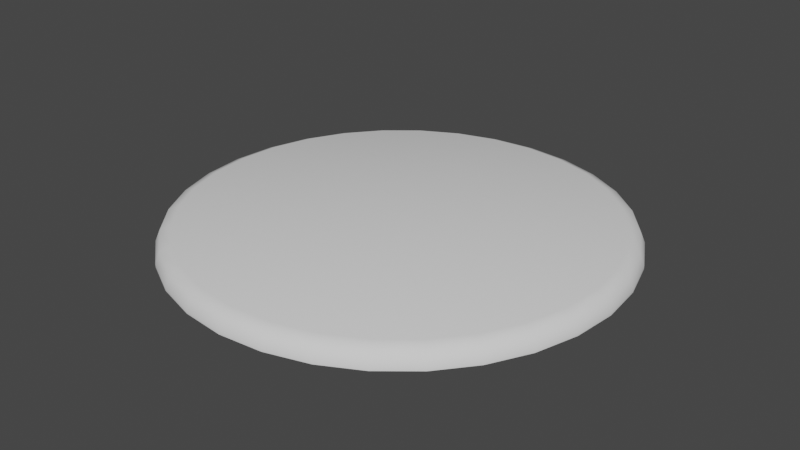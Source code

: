 # Source: RoundTopping.blend  (saved by Blender 4.5.87; exported with 4.5.12 LTS)
import bpy
from mathutils import Matrix  # noqa: F401  (used for matrix-valued properties, if any)

bpy.ops.wm.read_factory_settings(use_empty=True)
scene = bpy.context.scene
scene.name = 'Scene'

# ---- world
world_world = bpy.data.worlds.new('World'); scene.world = world_world
world_world.use_nodes = True; world_world.node_tree.nodes.clear()
_N = world_world.node_tree.nodes; _L = world_world.node_tree.links
n0 = _N.new('ShaderNodeOutputWorld'); n0.name = 'World Output'; n0.location = (300, 300)
n1 = _N.new('ShaderNodeBackground'); n1.name = 'Background'; n1.location = (10, 300)
n1.inputs[0].default_value = (0.05088, 0.05088, 0.05088, 1.0)
_L.new(n1.outputs[0], n0.inputs[0])
n0.is_active_output = True
world_world.color = (0.05088, 0.05088, 0.05088)
world_world.use_sun_shadow = False
world_world.sun_shadow_jitter_overblur = 0.0

# ---- meshes
me_cookie_001 = bpy.data.meshes.new('Cookie.001')
me_cookie_001.from_pydata([(6.291e-10, 0.2402, 0.0), (-0.04685, 0.2355, 0.0), (-0.09191, 0.2219, 0.0), (-0.1334, 0.1997, 0.0), (-0.1698, 0.1698, 0.0), (-0.1997, 0.1334, 0.0), (-0.2219, 0.09191, 0.0), (-0.2355, 0.04685, 0.0), (-0.2402, -6.71e-10, 0.0), (-0.2355, -0.04685, 0.0), (-0.2219, -0.09191, 0.0), (-0.1997, -0.1334, 0.0), (-0.1698, -0.1698, 0.0), (-0.1334, -0.1997, 0.0), (-0.09191, -0.2219, 0.0), (-0.04685, -0.2355, 0.0), (6.291e-10, -0.2402, 0.0), (0.04685, -0.2355, 0.0), (0.09191, -0.2219, 0.0), (0.1334, -0.1997, 0.0), (0.1698, -0.1698, 0.0), (0.1997, -0.1334, 0.0), (0.2219, -0.09191, 0.0), (0.2355, -0.04685, 0.0), (0.2402, -6.71e-10, 0.0), (0.2355, 0.04685, 0.0), (0.2219, 0.09191, 0.0), (0.1997, 0.1334, 0.0), (0.1698, 0.1698, 0.0), (0.1334, 0.1997, 0.0), (0.09191, 0.2219, 0.0), (0.04685, 0.2355, 0.0), (0.0, 0.0, 0.02), (-0.04685, 0.2355, 0.003628), (-0.04364, 0.2194, 0.02), (-0.04591, 0.2308, 0.0152), (5.86e-10, 0.2237, 0.02), (6.291e-10, 0.2402, 0.003628), (6.17e-10, 0.2353, 0.0152), (-0.09191, 0.2219, 0.003628), (-0.08561, 0.2067, 0.02), (-0.09006, 0.2174, 0.0152), (-0.1334, 0.1997, 0.003628), (-0.1243, 0.186, 0.02), (-0.1308, 0.1957, 0.0152), (-0.1698, 0.1698, 0.003628), (-0.1582, 0.1582, 0.02), (-0.1664, 0.1664, 0.0152), (-0.1997, 0.1334, 0.003628), (-0.186, 0.1243, 0.02), (-0.1957, 0.1308, 0.0152), (-0.2219, 0.09191, 0.003628), (-0.2067, 0.08561, 0.02), (-0.2174, 0.09006, 0.0152), (-0.2355, 0.04685, 0.003628), (-0.2194, 0.04364, 0.02), (-0.2308, 0.04591, 0.0152), (-0.2402, -6.71e-10, 0.003628), (-0.2237, -6.25e-10, 0.02), (-0.2353, -6.659e-10, 0.0152), (-0.2355, -0.04685, 0.003628), (-0.2194, -0.04364, 0.02), (-0.2308, -0.04591, 0.0152), (-0.2219, -0.09191, 0.003628), (-0.2067, -0.08561, 0.02), (-0.2174, -0.09006, 0.0152), (-0.1997, -0.1334, 0.003628), (-0.186, -0.1243, 0.02), (-0.1957, -0.1308, 0.0152), (-0.1698, -0.1698, 0.003628), (-0.1582, -0.1582, 0.02), (-0.1664, -0.1664, 0.0152), (-0.1334, -0.1997, 0.003628), (-0.1243, -0.186, 0.02), (-0.1308, -0.1957, 0.0152), (-0.09191, -0.2219, 0.003628), (-0.08561, -0.2067, 0.02), (-0.09006, -0.2174, 0.0152), (-0.04685, -0.2355, 0.003628), (-0.04364, -0.2194, 0.02), (-0.04591, -0.2308, 0.0152), (6.291e-10, -0.2402, 0.003628), (5.86e-10, -0.2237, 0.02), (6.17e-10, -0.2353, 0.0152), (0.04685, -0.2355, 0.003628), (0.04364, -0.2194, 0.02), (0.04591, -0.2308, 0.0152), (0.09191, -0.2219, 0.003628), (0.08561, -0.2067, 0.02), (0.09006, -0.2174, 0.0152), (0.1334, -0.1997, 0.003628), (0.1243, -0.186, 0.02), (0.1308, -0.1957, 0.0152), (0.1698, -0.1698, 0.003628), (0.1582, -0.1582, 0.02), (0.1664, -0.1664, 0.0152), (0.1997, -0.1334, 0.003628), (0.186, -0.1243, 0.02), (0.1957, -0.1308, 0.0152), (0.2219, -0.09191, 0.003628), (0.2067, -0.08561, 0.02), (0.2174, -0.09006, 0.0152), (0.2355, -0.04685, 0.003628), (0.2194, -0.04364, 0.02), (0.2308, -0.04591, 0.0152), (0.2402, -6.71e-10, 0.003628), (0.2237, -6.25e-10, 0.02), (0.2353, -6.659e-10, 0.0152), (0.2355, 0.04685, 0.003628), (0.2194, 0.04364, 0.02), (0.2308, 0.04591, 0.0152), (0.2219, 0.09191, 0.003628), (0.2067, 0.08561, 0.02), (0.2174, 0.09006, 0.0152), (0.1997, 0.1334, 0.003628), (0.186, 0.1243, 0.02), (0.1957, 0.1308, 0.0152), (0.1698, 0.1698, 0.003628), (0.1582, 0.1582, 0.02), (0.1664, 0.1664, 0.0152), (0.1334, 0.1997, 0.003628), (0.1243, 0.186, 0.02), (0.1308, 0.1957, 0.0152), (0.09191, 0.2219, 0.003628), (0.08561, 0.2067, 0.02), (0.09006, 0.2174, 0.0152), (0.04685, 0.2355, 0.003628), (0.04364, 0.2194, 0.02), (0.04591, 0.2308, 0.0152)], [], [(34, 36, 38, 35), (35, 38, 37, 33), (40, 34, 35, 41), (41, 35, 33, 39), (43, 40, 41, 44), (44, 41, 39, 42), (46, 43, 44, 47), (47, 44, 42, 45), (49, 46, 47, 50), (50, 47, 45, 48), (52, 49, 50, 53), (53, 50, 48, 51), (55, 52, 53, 56), (56, 53, 51, 54), (58, 55, 56, 59), (59, 56, 54, 57), (61, 58, 59, 62), (62, 59, 57, 60), (64, 61, 62, 65), (65, 62, 60, 63), (67, 64, 65, 68), (68, 65, 63, 66), (70, 67, 68, 71), (71, 68, 66, 69), (73, 70, 71, 74), (74, 71, 69, 72), (76, 73, 74, 77), (77, 74, 72, 75), (79, 76, 77, 80), (80, 77, 75, 78), (82, 79, 80, 83), (83, 80, 78, 81), (85, 82, 83, 86), (86, 83, 81, 84), (88, 85, 86, 89), (89, 86, 84, 87), (91, 88, 89, 92), (92, 89, 87, 90), (94, 91, 92, 95), (95, 92, 90, 93), (97, 94, 95, 98), (98, 95, 93, 96), (100, 97, 98, 101), (101, 98, 96, 99), (103, 100, 101, 104), (104, 101, 99, 102), (106, 103, 104, 107), (107, 104, 102, 105), (109, 106, 107, 110), (110, 107, 105, 108), (112, 109, 110, 113), (113, 110, 108, 111), (115, 112, 113, 116), (116, 113, 111, 114), (118, 115, 116, 119), (119, 116, 114, 117), (121, 118, 119, 122), (122, 119, 117, 120), (124, 121, 122, 125), (125, 122, 120, 123), (127, 124, 125, 128), (128, 125, 123, 126), (36, 127, 128, 38), (38, 128, 126, 37), (0, 1, 33, 37), (34, 40, 32), (36, 34, 32), (1, 2, 39, 33), (31, 0, 37, 126), (127, 36, 32), (40, 43, 32), (2, 3, 42, 39), (43, 46, 32), (3, 4, 45, 42), (46, 49, 32), (4, 5, 48, 45), (49, 52, 32), (5, 6, 51, 48), (52, 55, 32), (6, 7, 54, 51), (55, 58, 32), (7, 8, 57, 54), (58, 61, 32), (8, 9, 60, 57), (61, 64, 32), (9, 10, 63, 60), (64, 67, 32), (10, 11, 66, 63), (67, 70, 32), (11, 12, 69, 66), (70, 73, 32), (12, 13, 72, 69), (73, 76, 32), (13, 14, 75, 72), (76, 79, 32), (14, 15, 78, 75), (79, 82, 32), (15, 16, 81, 78), (82, 85, 32), (16, 17, 84, 81), (85, 88, 32), (17, 18, 87, 84), (88, 91, 32), (18, 19, 90, 87), (91, 94, 32), (19, 20, 93, 90), (94, 97, 32), (20, 21, 96, 93), (97, 100, 32), (21, 22, 99, 96), (100, 103, 32), (22, 23, 102, 99), (103, 106, 32), (23, 24, 105, 102), (106, 109, 32), (24, 25, 108, 105), (109, 112, 32), (25, 26, 111, 108), (112, 115, 32), (26, 27, 114, 111), (115, 118, 32), (27, 28, 117, 114), (118, 121, 32), (28, 29, 120, 117), (121, 124, 32), (29, 30, 123, 120), (124, 127, 32), (30, 31, 126, 123)])
me_cookie_001.polygons.foreach_set('use_smooth', [True] * 128)
_uv = me_cookie_001.uv_layers.new(name='UVMap')
_uv.uv.foreach_set('vector', [0.2798, 0.4409, 0.3142, 0.4343, 0.3179, 0.4469, 0.2811, 0.454, 0.2811, 0.454, 0.3179, 0.4469, 0.3179, 0.4469, 0.2811, 0.454, 0.2449, 0.4407, 0.2798, 0.4409, 0.2811, 0.454, 0.2436, 0.4537, 0.2436, 0.4537, 0.2811, 0.454, 0.2811, 0.454, 0.2436, 0.4538, 0.2106, 0.4337, 0.2449, 0.4407, 0.2436, 0.4537, 0.2067, 0.4463, 0.2067, 0.4463, 0.2436, 0.4537, 0.2436, 0.4538, 0.2067, 0.4463, 0.1782, 0.4201, 0.2106, 0.4337, 0.2067, 0.4463, 0.172, 0.4316, 0.172, 0.4316, 0.2067, 0.4463, 0.2067, 0.4463, 0.172, 0.4317, 0.1491, 0.4007, 0.1782, 0.4201, 0.172, 0.4316, 0.1407, 0.4108, 0.1407, 0.4108, 0.172, 0.4316, 0.172, 0.4317, 0.1407, 0.4108, 0.1245, 0.3758, 0.1491, 0.4007, 0.1407, 0.4108, 0.1144, 0.384, 0.1144, 0.384, 0.1407, 0.4108, 0.1407, 0.4108, 0.1143, 0.384, 0.105, 0.3467, 0.1245, 0.3758, 0.1144, 0.384, 0.09345, 0.3528, 0.09345, 0.3528, 0.1144, 0.384, 0.1143, 0.384, 0.09342, 0.3529, 0.09182, 0.3143, 0.105, 0.3467, 0.09345, 0.3528, 0.07926, 0.3181, 0.07926, 0.3181, 0.09345, 0.3528, 0.09342, 0.3529, 0.07923, 0.3181, 0.08514, 0.28, 0.09182, 0.3143, 0.07926, 0.3181, 0.07209, 0.2812, 0.07209, 0.2812, 0.07926, 0.3181, 0.07923, 0.3181, 0.07206, 0.2812, 0.08525, 0.245, 0.08514, 0.28, 0.07209, 0.2812, 0.07221, 0.2437, 0.07221, 0.2437, 0.07209, 0.2812, 0.07206, 0.2812, 0.07218, 0.2437, 0.09218, 0.2107, 0.08525, 0.245, 0.07221, 0.2437, 0.07966, 0.2069, 0.07966, 0.2069, 0.07221, 0.2437, 0.07218, 0.2437, 0.07962, 0.2069, 0.1056, 0.1783, 0.09218, 0.2107, 0.07966, 0.2069, 0.0941, 0.1721, 0.0941, 0.1721, 0.07966, 0.2069, 0.07962, 0.2069, 0.09406, 0.1721, 0.1253, 0.1492, 0.1056, 0.1783, 0.0941, 0.1721, 0.1152, 0.1408, 0.1152, 0.1408, 0.0941, 0.1721, 0.09406, 0.1721, 0.1152, 0.1408, 0.1503, 0.1245, 0.1253, 0.1492, 0.1152, 0.1408, 0.142, 0.1143, 0.142, 0.1143, 0.1152, 0.1408, 0.1152, 0.1408, 0.142, 0.1143, 0.1794, 0.105, 0.1503, 0.1245, 0.142, 0.1143, 0.1733, 0.09344, 0.1733, 0.09344, 0.142, 0.1143, 0.142, 0.1143, 0.1733, 0.0934, 0.2118, 0.09167, 0.1794, 0.105, 0.1733, 0.09344, 0.208, 0.07911, 0.208, 0.07911, 0.1733, 0.09344, 0.1733, 0.0934, 0.208, 0.07907, 0.2461, 0.08508, 0.2118, 0.09167, 0.208, 0.07911, 0.2449, 0.07204, 0.2449, 0.07204, 0.208, 0.07911, 0.208, 0.07907, 0.2449, 0.072, 0.2811, 0.08531, 0.2461, 0.08508, 0.2449, 0.07204, 0.2824, 0.07228, 0.2824, 0.07228, 0.2449, 0.07204, 0.2449, 0.072, 0.2824, 0.07224, 0.3154, 0.09226, 0.2811, 0.08531, 0.2824, 0.07228, 0.3192, 0.07974, 0.3192, 0.07974, 0.2824, 0.07228, 0.2824, 0.07224, 0.3193, 0.0797, 0.3478, 0.1059, 0.3154, 0.09226, 0.3192, 0.07974, 0.354, 0.09435, 0.354, 0.09435, 0.3192, 0.07974, 0.3193, 0.0797, 0.354, 0.09432, 0.3769, 0.1253, 0.3478, 0.1059, 0.354, 0.09435, 0.3852, 0.1152, 0.3852, 0.1152, 0.354, 0.09435, 0.354, 0.09432, 0.3852, 0.1152, 0.4014, 0.1502, 0.3769, 0.1253, 0.3852, 0.1152, 0.4116, 0.142, 0.4116, 0.142, 0.3852, 0.1152, 0.3852, 0.1152, 0.4116, 0.142, 0.4209, 0.1793, 0.4014, 0.1502, 0.4116, 0.142, 0.4325, 0.1732, 0.4325, 0.1732, 0.4116, 0.142, 0.4116, 0.142, 0.4325, 0.1731, 0.4341, 0.2117, 0.4209, 0.1793, 0.4325, 0.1732, 0.4467, 0.2079, 0.4467, 0.2079, 0.4325, 0.1732, 0.4325, 0.1731, 0.4467, 0.2079, 0.4408, 0.246, 0.4341, 0.2117, 0.4467, 0.2079, 0.4539, 0.2448, 0.4539, 0.2448, 0.4467, 0.2079, 0.4467, 0.2079, 0.4539, 0.2448, 0.4407, 0.281, 0.4408, 0.246, 0.4539, 0.2448, 0.4537, 0.2823, 0.4537, 0.2823, 0.4539, 0.2448, 0.4539, 0.2448, 0.4538, 0.2823, 0.4338, 0.3153, 0.4407, 0.281, 0.4537, 0.2823, 0.4463, 0.3191, 0.4463, 0.3191, 0.4537, 0.2823, 0.4538, 0.2823, 0.4463, 0.3191, 0.4203, 0.3477, 0.4338, 0.3153, 0.4463, 0.3191, 0.4319, 0.3539, 0.4319, 0.3539, 0.4463, 0.3191, 0.4463, 0.3191, 0.4319, 0.3539, 0.4007, 0.3768, 0.4203, 0.3477, 0.4319, 0.3539, 0.4108, 0.3852, 0.4108, 0.3852, 0.4319, 0.3539, 0.4319, 0.3539, 0.4108, 0.3852, 0.3757, 0.4015, 0.4007, 0.3768, 0.4108, 0.3852, 0.384, 0.4117, 0.384, 0.4117, 0.4108, 0.3852, 0.4108, 0.3852, 0.384, 0.4117, 0.3465, 0.421, 0.3757, 0.4015, 0.384, 0.4117, 0.3526, 0.4326, 0.3526, 0.4326, 0.384, 0.4117, 0.384, 0.4117, 0.3527, 0.4326, 0.3142, 0.4343, 0.3465, 0.421, 0.3526, 0.4326, 0.3179, 0.4469, 0.3179, 0.4469, 0.3526, 0.4326, 0.3527, 0.4326, 0.3179, 0.4469, 0.3179, 0.4469, 0.2811, 0.454, 0.2811, 0.454, 0.3179, 0.4469, 0.2798, 0.4409, 0.2449, 0.4407, 0.263, 0.263, 0.3142, 0.4343, 0.2798, 0.4409, 0.263, 0.263, 0.2811, 0.454, 0.2436, 0.4538, 0.2436, 0.4538, 0.2811, 0.454, 0.3527, 0.4326, 0.3179, 0.4469, 0.3179, 0.4469, 0.3527, 0.4326, 0.3465, 0.421, 0.3142, 0.4343, 0.263, 0.263, 0.2449, 0.4407, 0.2106, 0.4337, 0.263, 0.263, 0.2436, 0.4538, 0.2067, 0.4463, 0.2067, 0.4463, 0.2436, 0.4538, 0.2106, 0.4337, 0.1782, 0.4201, 0.263, 0.263, 0.2067, 0.4463, 0.172, 0.4317, 0.172, 0.4317, 0.2067, 0.4463, 0.1782, 0.4201, 0.1491, 0.4007, 0.263, 0.263, 0.172, 0.4317, 0.1407, 0.4108, 0.1407, 0.4108, 0.172, 0.4317, 0.1491, 0.4007, 0.1245, 0.3758, 0.263, 0.263, 0.1407, 0.4108, 0.1143, 0.384, 0.1143, 0.384, 0.1407, 0.4108, 0.1245, 0.3758, 0.105, 0.3467, 0.263, 0.263, 0.1143, 0.384, 0.09342, 0.3529, 0.09342, 0.3529, 0.1143, 0.384, 0.105, 0.3467, 0.09182, 0.3143, 0.263, 0.263, 0.09342, 0.3529, 0.07923, 0.3181, 0.07923, 0.3181, 0.09342, 0.3529, 0.09182, 0.3143, 0.08514, 0.28, 0.263, 0.263, 0.07923, 0.3181, 0.07206, 0.2812, 0.07206, 0.2812, 0.07923, 0.3181, 0.08514, 0.28, 0.08525, 0.245, 0.263, 0.263, 0.07206, 0.2812, 0.07218, 0.2437, 0.07218, 0.2437, 0.07206, 0.2812, 0.08525, 0.245, 0.09218, 0.2107, 0.263, 0.263, 0.07218, 0.2437, 0.07962, 0.2069, 0.07962, 0.2069, 0.07218, 0.2437, 0.09218, 0.2107, 0.1056, 0.1783, 0.263, 0.263, 0.07962, 0.2069, 0.09406, 0.1721, 0.09406, 0.1721, 0.07962, 0.2069, 0.1056, 0.1783, 0.1253, 0.1492, 0.263, 0.263, 0.09406, 0.1721, 0.1152, 0.1408, 0.1152, 0.1408, 0.09406, 0.1721, 0.1253, 0.1492, 0.1503, 0.1245, 0.263, 0.263, 0.1152, 0.1408, 0.142, 0.1143, 0.142, 0.1143, 0.1152, 0.1408, 0.1503, 0.1245, 0.1794, 0.105, 0.263, 0.263, 0.142, 0.1143, 0.1733, 0.0934, 0.1733, 0.0934, 0.142, 0.1143, 0.1794, 0.105, 0.2118, 0.09167, 0.263, 0.263, 0.1733, 0.0934, 0.208, 0.07907, 0.208, 0.07907, 0.1733, 0.0934, 0.2118, 0.09167, 0.2461, 0.08508, 0.263, 0.263, 0.208, 0.07907, 0.2449, 0.072, 0.2449, 0.072, 0.208, 0.07907, 0.2461, 0.08508, 0.2811, 0.08531, 0.263, 0.263, 0.2449, 0.072, 0.2824, 0.07224, 0.2824, 0.07224, 0.2449, 0.072, 0.2811, 0.08531, 0.3154, 0.09226, 0.263, 0.263, 0.2824, 0.07224, 0.3193, 0.0797, 0.3193, 0.0797, 0.2824, 0.07224, 0.3154, 0.09226, 0.3478, 0.1059, 0.263, 0.263, 0.3193, 0.0797, 0.354, 0.09432, 0.354, 0.09432, 0.3193, 0.0797, 0.3478, 0.1059, 0.3769, 0.1253, 0.263, 0.263, 0.354, 0.09432, 0.3852, 0.1152, 0.3852, 0.1152, 0.354, 0.09432, 0.3769, 0.1253, 0.4014, 0.1502, 0.263, 0.263, 0.3852, 0.1152, 0.4116, 0.142, 0.4116, 0.142, 0.3852, 0.1152, 0.4014, 0.1502, 0.4209, 0.1793, 0.263, 0.263, 0.4116, 0.142, 0.4325, 0.1731, 0.4325, 0.1731, 0.4116, 0.142, 0.4209, 0.1793, 0.4341, 0.2117, 0.263, 0.263, 0.4325, 0.1731, 0.4467, 0.2079, 0.4467, 0.2079, 0.4325, 0.1731, 0.4341, 0.2117, 0.4408, 0.246, 0.263, 0.263, 0.4467, 0.2079, 0.4539, 0.2448, 0.4539, 0.2448, 0.4467, 0.2079, 0.4408, 0.246, 0.4407, 0.281, 0.263, 0.263, 0.4539, 0.2448, 0.4538, 0.2823, 0.4538, 0.2823, 0.4539, 0.2448, 0.4407, 0.281, 0.4338, 0.3153, 0.263, 0.263, 0.4538, 0.2823, 0.4463, 0.3191, 0.4463, 0.3191, 0.4538, 0.2823, 0.4338, 0.3153, 0.4203, 0.3477, 0.263, 0.263, 0.4463, 0.3191, 0.4319, 0.3539, 0.4319, 0.3539, 0.4463, 0.3191, 0.4203, 0.3477, 0.4007, 0.3768, 0.263, 0.263, 0.4319, 0.3539, 0.4108, 0.3852, 0.4108, 0.3852, 0.4319, 0.3539, 0.4007, 0.3768, 0.3757, 0.4015, 0.263, 0.263, 0.4108, 0.3852, 0.384, 0.4117, 0.384, 0.4117, 0.4108, 0.3852, 0.3757, 0.4015, 0.3465, 0.421, 0.263, 0.263, 0.384, 0.4117, 0.3527, 0.4326, 0.3527, 0.4326, 0.384, 0.4117])
me_cookie_001.update()

# ---- objects
ob_roundtopping = bpy.data.objects.new('RoundTopping', me_cookie_001)

# ---- transforms, parenting, visibility, modifiers, constraints
ob_roundtopping.location = (0.0, 0.0, 0.0)

# ---- collection membership
scene.collection.objects.link(ob_roundtopping)

# ---- scene / render settings (as saved in the file)
scene.frame_start = 1; scene.frame_end = 250; scene.frame_set(1)
scene.render.engine = 'BLENDER_EEVEE_NEXT'
scene.view_settings.view_transform = 'Filmic'
bpy.context.view_layer.update()

# ---- added for rendering (the .blend has no active camera and no usable light): camera, sun
cam_auto = bpy.data.cameras.new('AutoCamera')
cam_auto.lens = 50.0
cam_auto.sensor_width = 36.0
cam_auto.clip_end = 1000.0
ob_auto_camera = bpy.data.objects.new('AutoCamera', cam_auto)
scene.collection.objects.link(ob_auto_camera)
ob_auto_camera.location = (0.628764, -0.754517, 0.513011)
ob_auto_camera.rotation_euler = (1.09748, -7.21219e-08, 0.694738)
scene.camera = ob_auto_camera
light_auto_sun = bpy.data.lights.new('AutoSun', 'SUN')
light_auto_sun.energy = 3.0
light_auto_sun.angle = 0.0523599
ob_auto_sun = bpy.data.objects.new('AutoSun', light_auto_sun)
scene.collection.objects.link(ob_auto_sun)
ob_auto_sun.rotation_euler = (0.872665, 0.174533, 0.523599)
bpy.context.view_layer.update()
